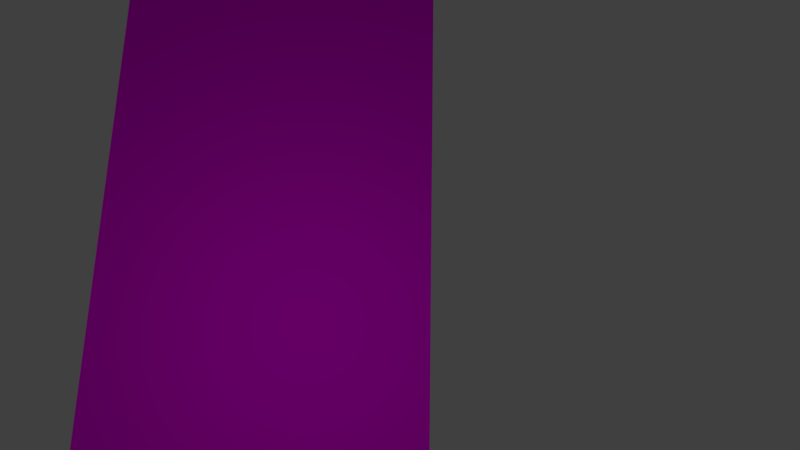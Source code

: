 # Source: speed_booster.blend  (saved by Blender 2.80.75; exported with 4.5.12 LTS)
import bpy
from mathutils import Matrix  # noqa: F401  (used for matrix-valued properties, if any)

bpy.ops.wm.read_factory_settings(use_empty=True)
scene = bpy.context.scene
scene.name = 'Scene'

# ---- collections
col_collection_1 = bpy.data.collections.new('Collection 1'); scene.collection.children.link(col_collection_1)

# ---- images (referenced by path relative to the original .blend; pixels are not part of the script)
import os
ASSET_DIR = os.environ.get("B2B_ASSET_DIR", "")  # directory of the original .blend (textures are referenced by path, not embedded)
HERE = os.path.dirname(os.path.abspath(__file__))  # packed textures are extracted next to this script under _unpacked/

def load_image(name, relpath, width, height, colorspace="sRGB"):
    """Load a texture the original file referenced (path relative to the .blend, or extracted next to this script)."""
    p = next((c for c in (os.path.join(HERE, relpath), os.path.join(ASSET_DIR, relpath)) if relpath and os.path.exists(c)), "")
    if p:
        img = bpy.data.images.load(p, check_existing=True)
        img.name = name
    else:  # same state as the original file: an image datablock whose file is absent (Cycles renders it pink)
        img = bpy.data.images.new(name, width, height)
        img.source = "FILE"
        img.filepath = "//" + (relpath or name)
    img.colorspace_settings.name = colorspace
    return img
img_speed_booster_png = load_image('speed booster.png', 'speed booster.png', 1024, 1024, 'sRGB')

# ---- materials (node trees are filled in below, after node groups)
mat_material = bpy.data.materials.new('Material')
mat_material.alpha_threshold = 0.0
mat_material.roughness = 0.5
mat_material.line_color = (0.0, 0.0, 0.0, 1.0)

# ---- material node trees
mat_material.use_nodes = True; mat_material.node_tree.nodes.clear()
_N = mat_material.node_tree.nodes; _L = mat_material.node_tree.links
n0 = _N.new('ShaderNodeOutputMaterial'); n0.name = 'Material Output'; n0.location = (460, 300)
n1 = _N.new('ShaderNodeTexImage'); n1.name = 'Image Texture'; n1.location = (-81, 303)
n1.width = 140
n1.image = img_speed_booster_png
n1.extension = 'EXTEND'
n2 = _N.new('ShaderNodeBsdfDiffuse'); n2.name = 'Diffuse BSDF'; n2.location = (230, 369)
_L.new(n2.outputs[0], n0.inputs[0])
_L.new(n1.outputs[0], n2.inputs[0])
n0.is_active_output = True

# ---- world
world_world = bpy.data.worlds.new('World'); scene.world = world_world
world_world.color = (0.05088, 0.05088, 0.05088)
world_world.use_sun_shadow = False
world_world.sun_shadow_jitter_overblur = 0.0
world_world.cycles.sampling_method = 'MANUAL'

# ---- cameras
cam_camera = bpy.data.cameras.new('Camera')
cam_camera.clip_end = 100.0
cam_camera.lens = 35.0
cam_camera.sensor_width = 32.0
cam_camera.sensor_height = 18.0
cam_camera.ortho_scale = 7.314
cam_camera.dof.focus_distance = 0.0

# ---- lights
light_lamp = bpy.data.lights.new('Lamp', 'POINT')
light_lamp.transmission_factor = 0.0
light_lamp.cutoff_distance = 30.0
light_lamp.energy = 100.0
light_lamp.shadow_buffer_clip_start = 1.001
light_lamp.shadow_soft_size = 0.1
light_lamp.shadow_maximum_resolution = 0.006
light_lamp.use_absolute_resolution = True

# ---- meshes
me_cube = bpy.data.meshes.new('Cube')
me_cube.from_pydata([(0.2248, 0.01834, 796.7), (0.2248, 0.01834, -796.7), (-0.2248, 0.01834, -796.7), (-0.2248, 0.01834, 796.7), (0.2248, -0.01834, 796.7), (0.2248, -0.01834, -796.7), (-0.2248, -0.01834, -796.7), (-0.2248, -0.01834, 796.7)], [], [(0, 1, 2, 3), (4, 7, 6, 5), (0, 4, 5, 1), (1, 5, 6, 2), (2, 6, 7, 3), (4, 0, 3, 7)])
_uv = me_cube.uv_layers.new(name='UVMap')
_uv.uv.foreach_set('vector', [0.667, 0.9964, 0.667, -0.0003272, 1.0, -0.0003272, 1.0, 0.9964, 0.3333, 0.3333, 0.3333, 0.6667, 4.967e-08, 0.6667, 0.0, 0.3333, 0.6667, 0.3333, 0.3333, 0.3333, 0.3333, 0.0, 0.6667, 1.987e-08, 2.98e-08, 0.3333, 0.0, 1.291e-07, 0.3333, 0.0, 0.3333, 0.3333, 0.3307, 1.0, -0.002666, 1.0, -0.002666, 0.6669, 0.3307, 0.6669, 0.3333, 0.3333, 0.6667, 0.3333, 0.6667, 0.6667, 0.3333, 0.6667])
me_cube.materials.append(mat_material)
me_cube.use_remesh_preserve_volume = False
me_cube.use_remesh_preserve_attributes = False
me_cube.use_mirror_vertex_groups = False
me_cube.update()

# ---- objects
ob_cube = bpy.data.objects.new('Cube', me_cube)
ob_lamp = bpy.data.objects.new('Lamp', light_lamp)
ob_camera = bpy.data.objects.new('Camera', cam_camera)

# ---- transforms, parenting, visibility, modifiers, constraints
ob_cube.location = (-0.07777, 0.1061, 0.09727)
ob_cube.rotation_euler = (4.712, -0.0, 0.0)
ob_cube.scale = (-33.9, -3.442, -0.003954)
ob_cube.lock_rotations_4d = False
ob_cube.empty_display_type = 'ARROWS'
ob_cube.lineart.crease_threshold = 0.0
ob_lamp.location = (4.076, 1.005, 5.904)
ob_lamp.rotation_euler = (0.6503, 0.05522, 1.866)
ob_lamp.lock_rotations_4d = False
ob_lamp.empty_display_type = 'ARROWS'
ob_lamp.color = (0.0, 0.0, 0.0, 0.0)
ob_lamp.lineart.crease_threshold = 0.0
ob_camera.location = (7.31, 2.32, 16.08)
ob_camera.rotation_euler = (0.317, -0.02709, 1.59)
ob_camera.lock_rotations_4d = False
ob_camera.empty_display_type = 'ARROWS'
ob_camera.color = (0.0, 0.0, 0.0, 0.0)
ob_camera.display_type = 'WIRE'
ob_camera.lineart.crease_threshold = 0.0

# ---- collection membership
col_collection_1.objects.link(ob_cube)
col_collection_1.objects.link(ob_lamp)
col_collection_1.objects.link(ob_camera)

# ---- scene / render settings (as saved in the file)
scene.camera = ob_camera
scene.frame_start = 1; scene.frame_end = 250; scene.frame_set(2)
scene.render.engine = 'CYCLES'
scene.render.resolution_percentage = 50
scene.render.dither_intensity = 0.0
scene.cycles.use_denoising = False
scene.cycles.samples = 128
scene.cycles.sampling_pattern = 'TABULATED_SOBOL'
scene.cycles.use_adaptive_sampling = False
scene.cycles.use_light_tree = False
scene.cycles.blur_glossy = 0.0
scene.cycles.sample_clamp_indirect = 0.0
scene.view_settings.view_transform = 'Standard'
bpy.context.view_layer.update()
